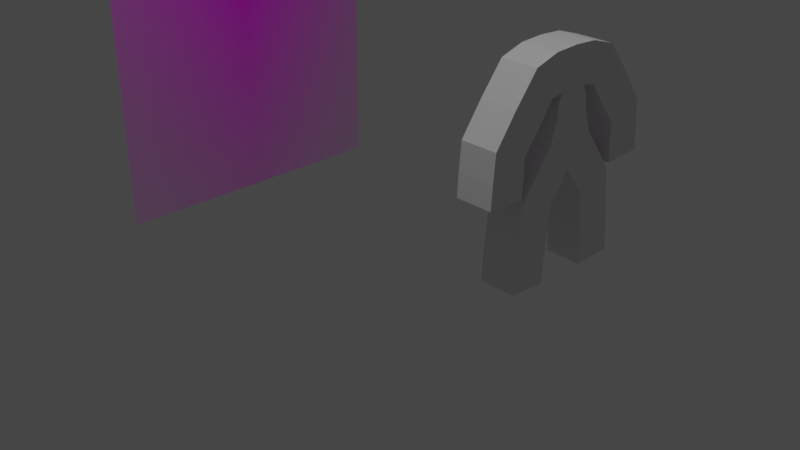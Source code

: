 # Source: untitled.blend  (saved by Blender 3.0.42; exported with 4.5.12 LTS)
import bpy
from mathutils import Matrix  # noqa: F401  (used for matrix-valued properties, if any)

bpy.ops.wm.read_factory_settings(use_empty=True)
scene = bpy.context.scene
scene.name = 'Scene'

# ---- collections
col_collection = bpy.data.collections.new('Collection'); scene.collection.children.link(col_collection)

# ---- images (referenced by path relative to the original .blend; pixels are not part of the script)
import os
ASSET_DIR = os.environ.get("B2B_ASSET_DIR", "")  # directory of the original .blend (textures are referenced by path, not embedded)
HERE = os.path.dirname(os.path.abspath(__file__))  # packed textures are extracted next to this script under _unpacked/

def load_image(name, relpath, width, height, colorspace="sRGB"):
    """Load a texture the original file referenced (path relative to the .blend, or extracted next to this script)."""
    p = next((c for c in (os.path.join(HERE, relpath), os.path.join(ASSET_DIR, relpath)) if relpath and os.path.exists(c)), "")
    if p:
        img = bpy.data.images.load(p, check_existing=True)
        img.name = name
    else:  # same state as the original file: an image datablock whose file is absent (Cycles renders it pink)
        img = bpy.data.images.new(name, width, height)
        img.source = "FILE"
        img.filepath = "//" + (relpath or name)
    img.colorspace_settings.name = colorspace
    return img
img_nani_png_001 = load_image('nani.png.001', 'nani.png', 1024, 1024, 'sRGB')
img_nani_png_002 = load_image('nani.png.002', 'nani.png', 1024, 1024, 'sRGB')

# ---- materials (node trees are filled in below, after node groups)
mat_nani_001 = bpy.data.materials.new('nani.001')
mat_nani_001.surface_render_method = 'BLENDED'
mat_nani_001.blend_method = 'BLEND'
mat_nani_001.use_transparent_shadow = False
mat_nani_002 = bpy.data.materials.new('nani.002')
mat_nani_002.surface_render_method = 'BLENDED'
mat_nani_002.blend_method = 'BLEND'
mat_nani_002.use_transparent_shadow = False

# ---- material node trees
mat_nani_001.use_nodes = True; mat_nani_001.node_tree.nodes.clear()
_N = mat_nani_001.node_tree.nodes; _L = mat_nani_001.node_tree.links
n0 = _N.new('ShaderNodeOutputMaterial'); n0.name = 'Material Output'; n0.location = (300, 300)
n1 = _N.new('ShaderNodeTexImage'); n1.name = 'Textura de imagem'; n1.location = (-200, 300)
n1.image = img_nani_png_001
n1.extension = 'CLIP'
n2 = _N.new('ShaderNodeBsdfPrincipled'); n2.name = 'BSDF - Pré-fundamentado'; n2.location = (0, 300)
n2.distribution = 'GGX'
n2.subsurface_method = 'RANDOM_WALK_SKIN'
n2.inputs[3].default_value = 1.45
n2.inputs[27].default_value = (0.0, 0.0, 0.0, 1.0)
n2.inputs[28].default_value = 1.0
_L.new(n1.outputs[0], n2.inputs[0])
_L.new(n1.outputs[1], n2.inputs[4])
_L.new(n2.outputs[0], n0.inputs[0])
n0.is_active_output = True
mat_nani_002.use_nodes = True; mat_nani_002.node_tree.nodes.clear()
_N = mat_nani_002.node_tree.nodes; _L = mat_nani_002.node_tree.links
n0 = _N.new('ShaderNodeOutputMaterial'); n0.name = 'Material Output'; n0.location = (300, 300)
n1 = _N.new('ShaderNodeTexImage'); n1.name = 'Textura de imagem'; n1.location = (-200, 300)
n1.image = img_nani_png_002
n1.extension = 'CLIP'
n2 = _N.new('ShaderNodeBsdfPrincipled'); n2.name = 'BSDF - Pré-fundamentado'; n2.location = (0, 300)
n2.distribution = 'GGX'
n2.subsurface_method = 'RANDOM_WALK_SKIN'
n2.inputs[3].default_value = 1.45
n2.inputs[27].default_value = (0.0, 0.0, 0.0, 1.0)
n2.inputs[28].default_value = 1.0
_L.new(n1.outputs[0], n2.inputs[0])
_L.new(n1.outputs[1], n2.inputs[4])
_L.new(n2.outputs[0], n0.inputs[0])
n0.is_active_output = True

# ---- world
world_world = bpy.data.worlds.new('World'); scene.world = world_world
world_world.use_nodes = True; world_world.node_tree.nodes.clear()
_N = world_world.node_tree.nodes; _L = world_world.node_tree.links
n0 = _N.new('ShaderNodeOutputWorld'); n0.name = 'World Output'; n0.location = (300, 300)
n1 = _N.new('ShaderNodeBackground'); n1.name = 'Background'; n1.location = (10, 300)
n1.inputs[0].default_value = (0.05088, 0.05088, 0.05088, 1.0)
_L.new(n1.outputs[0], n0.inputs[0])
n0.is_active_output = True
world_world.color = (0.05088, 0.05088, 0.05088)
world_world.use_sun_shadow = False
world_world.sun_shadow_jitter_overblur = 0.0

# ---- cameras
cam_camera = bpy.data.cameras.new('Camera')
cam_camera.clip_end = 100.0
cam_camera.ortho_scale = 7.314

# ---- lights
light_light = bpy.data.lights.new('Light', 'POINT')
light_light.transmission_factor = 0.0
light_light.energy = 1000.0
light_light.shadow_soft_size = 0.1
light_light.shadow_maximum_resolution = 0.006
light_light.use_absolute_resolution = True

# ---- meshes
me_nani_001 = bpy.data.meshes.new('nani.001')
me_nani_001.from_pydata([(-0.3384, -0.5, 0.0), (0.3384, -0.5, 0.0), (-0.3384, 0.5, 0.0), (0.3384, 0.5, 0.0)], [], [(0, 1, 3, 2)])
_uv = me_nani_001.uv_layers.new(name='Mapa UV')
_uv.uv.foreach_set('vector', [0.0, 0.0, 1.0, 0.0, 1.0, 1.0, 0.0, 1.0])
me_nani_001.materials.append(mat_nani_001)
me_nani_001.use_remesh_fix_poles = True
me_nani_001.use_remesh_preserve_attributes = False
me_nani_001.update()
me_nani_002 = bpy.data.meshes.new('nani.002')
me_nani_002.from_pydata([(-0.3384, -0.5, 0.0), (0.3384, -0.5, 0.0), (-0.3384, 0.5, 0.0), (0.3384, 0.5, 0.0)], [], [(0, 1, 3, 2)])
_uv = me_nani_002.uv_layers.new(name='Mapa UV')
_uv.uv.foreach_set('vector', [0.0, 0.0, 1.0, 0.0, 1.0, 1.0, 0.0, 1.0])
me_nani_002.materials.append(mat_nani_002)
me_nani_002.use_remesh_fix_poles = True
me_nani_002.use_remesh_preserve_attributes = False
me_nani_002.update()
me_vert_003 = bpy.data.meshes.new('Vert.003')
me_vert_003.from_pydata([(1.708e-16, -0.009646, 1.589), (1.77e-16, -0.006698, 1.972), (0.0, 0.0, 2.433), (9.068e-17, 0.4976, 2.3), (-1.784e-16, 0.9967, 1.629), (-3.115e-16, 1.033, 1.03), (1.612e-17, 0.4994, 0.8925), (-1.505e-16, 0.5798, 0.1423), (-2.204e-16, 0.5999, -0.1726)], [(0, 1), (1, 2), (2, 3), (3, 4), (4, 5), (6, 0), (7, 6), (8, 7)], [])
_uv = me_vert_003.uv_layers.new(name='Mapa UV')
_uv.uv.foreach_set('vector', [])
me_vert_003.use_remesh_fix_poles = True
me_vert_003.use_remesh_preserve_attributes = False
me_vert_003.update()

# ---- objects
ob_light = bpy.data.objects.new('Light', light_light)
ob_camera = bpy.data.objects.new('Camera', cam_camera)
ob_nani_001 = bpy.data.objects.new('nani.001', me_nani_001)
ob_nani_002 = bpy.data.objects.new('nani.002', me_nani_002)
ob_vert_003 = bpy.data.objects.new('Vert.003', me_vert_003)

# ---- transforms, parenting, visibility, modifiers, constraints
ob_light.location = (-0.2739, -1.786, 10.42)
ob_light.rotation_euler = (0.6503, 0.05522, 1.866)
ob_light.lock_rotations_4d = False
ob_light.empty_display_type = 'ARROWS'
ob_light.color = (0.0, 0.0, 0.0, 0.0)
ob_light.lineart.crease_threshold = 0.0
ob_camera.location = (7.359, -6.926, 4.958)
ob_camera.rotation_euler = (1.109, 0.0, 0.8149)
ob_camera.lock_rotations_4d = False
ob_camera.empty_display_type = 'ARROWS'
ob_camera.color = (0.0, 0.0, 0.0, 0.0)
ob_camera.display_type = 'WIRE'
ob_camera.lineart.crease_threshold = 0.0
ob_nani_001.location = (-5.914, 2.449, 0.9055)
ob_nani_001.rotation_euler = (1.571, 0.0, 1.571)
ob_nani_001.scale = (6.431, 6.431, 1.0)
ob_nani_002.location = (-12.33, 8.751, 2.165)
ob_nani_002.rotation_euler = (1.571, -0.0, 0.03827)
ob_nani_002.scale = (6.431, 6.431, 1.0)
ob_vert_003.location = (0.0, 2.388, -1.252)
_m = ob_vert_003.modifiers.new('Cobertura', 'SKIN')
_m = ob_vert_003.modifiers.new('Espelhar', 'MIRROR')
_m.use_axis = (False, True, False)
_m.use_bisect_axis = (False, True, False)

# ---- collection membership
col_collection.objects.link(ob_light)
col_collection.objects.link(ob_camera)
col_collection.objects.link(ob_nani_001)
col_collection.objects.link(ob_nani_002)
col_collection.objects.link(ob_vert_003)

# ---- scene / render settings (as saved in the file)
scene.camera = ob_camera
scene.frame_start = 1; scene.frame_end = 250; scene.frame_set(0)
scene.render.engine = 'BLENDER_EEVEE_NEXT'
scene.cycles.sampling_pattern = 'TABULATED_SOBOL'
scene.cycles.use_light_tree = False
scene.view_settings.view_transform = 'Filmic'
bpy.context.view_layer.update()
